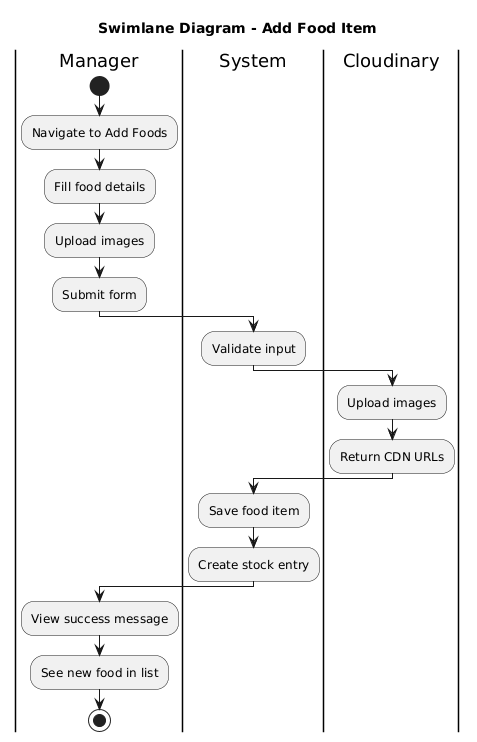

The diagram above was rendered by PlantUML. Its source (embedded in the PNG):
@startuml
skinparam backgroundColor white
title Swimlane Diagram - Add Food Item

|Manager|
start
:Navigate to Add Foods;
:Fill food details;
:Upload images;
:Submit form;

|System|
:Validate input;

|Cloudinary|
:Upload images;
:Return CDN URLs;

|System|
:Save food item;
:Create stock entry;

|Manager|
:View success message;
:See new food in list;
stop
@enduml